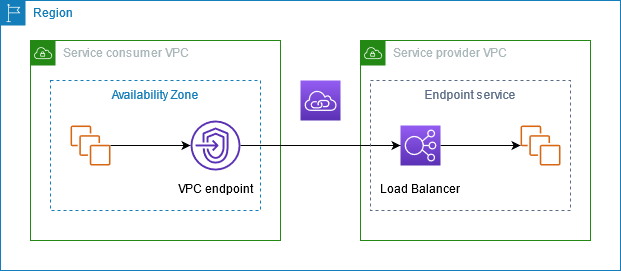

The diagram above was exported from draw.io. Its source (the exported page's mxGraphModel, read from the mxfile embedded in the PNG):
<mxGraphModel dx="1134" dy="992" grid="1" gridSize="10" guides="1" tooltips="1" connect="1" arrows="1" fold="1" page="1" pageScale="1" pageWidth="850" pageHeight="1100" math="0" shadow="0">
  <root>
    <mxCell id="0" />
    <mxCell id="1" parent="0" />
    <mxCell id="zFca7eg2-_K5HZE7Mv-G-1" value="Region" style="points=[[0,0],[0.25,0],[0.5,0],[0.75,0],[1,0],[1,0.25],[1,0.5],[1,0.75],[1,1],[0.75,1],[0.5,1],[0.25,1],[0,1],[0,0.75],[0,0.5],[0,0.25]];outlineConnect=0;gradientColor=none;html=1;whiteSpace=wrap;fontSize=12;fontStyle=0;shape=mxgraph.aws4.group;grIcon=mxgraph.aws4.group_region;strokeColor=#147EBA;fillColor=none;verticalAlign=top;align=left;spacingLeft=30;fontColor=#147EBA;dashed=0;" vertex="1" parent="1">
      <mxGeometry x="40" y="400" width="620" height="270" as="geometry" />
    </mxCell>
    <mxCell id="zFca7eg2-_K5HZE7Mv-G-2" value="Service consumer VPC" style="points=[[0,0],[0.25,0],[0.5,0],[0.75,0],[1,0],[1,0.25],[1,0.5],[1,0.75],[1,1],[0.75,1],[0.5,1],[0.25,1],[0,1],[0,0.75],[0,0.5],[0,0.25]];outlineConnect=0;gradientColor=none;html=1;whiteSpace=wrap;fontSize=12;fontStyle=0;shape=mxgraph.aws4.group;grIcon=mxgraph.aws4.group_vpc;strokeColor=#248814;fillColor=none;verticalAlign=top;align=left;spacingLeft=30;fontColor=#AAB7B8;dashed=0;" vertex="1" parent="1">
      <mxGeometry x="70" y="440" width="250" height="200" as="geometry" />
    </mxCell>
    <mxCell id="zFca7eg2-_K5HZE7Mv-G-3" value="Service provider VPC" style="points=[[0,0],[0.25,0],[0.5,0],[0.75,0],[1,0],[1,0.25],[1,0.5],[1,0.75],[1,1],[0.75,1],[0.5,1],[0.25,1],[0,1],[0,0.75],[0,0.5],[0,0.25]];outlineConnect=0;gradientColor=none;html=1;whiteSpace=wrap;fontSize=12;fontStyle=0;shape=mxgraph.aws4.group;grIcon=mxgraph.aws4.group_vpc;strokeColor=#248814;fillColor=none;verticalAlign=top;align=left;spacingLeft=30;fontColor=#AAB7B8;dashed=0;" vertex="1" parent="1">
      <mxGeometry x="400" y="440" width="230" height="200" as="geometry" />
    </mxCell>
    <mxCell id="zFca7eg2-_K5HZE7Mv-G-15" value="" style="edgeStyle=orthogonalEdgeStyle;rounded=0;orthogonalLoop=1;jettySize=auto;html=1;" edge="1" parent="1" source="zFca7eg2-_K5HZE7Mv-G-4" target="zFca7eg2-_K5HZE7Mv-G-6">
      <mxGeometry relative="1" as="geometry" />
    </mxCell>
    <mxCell id="zFca7eg2-_K5HZE7Mv-G-4" value="" style="outlineConnect=0;fontColor=#232F3E;gradientColor=none;fillColor=#D86613;strokeColor=none;dashed=0;verticalLabelPosition=bottom;verticalAlign=top;align=center;html=1;fontSize=12;fontStyle=0;aspect=fixed;pointerEvents=1;shape=mxgraph.aws4.instances;" vertex="1" parent="1">
      <mxGeometry x="110" y="525" width="40" height="40" as="geometry" />
    </mxCell>
    <mxCell id="zFca7eg2-_K5HZE7Mv-G-5" value="" style="outlineConnect=0;fontColor=#232F3E;gradientColor=#945DF2;gradientDirection=north;fillColor=#5A30B5;strokeColor=#ffffff;dashed=0;verticalLabelPosition=bottom;verticalAlign=top;align=center;html=1;fontSize=12;fontStyle=0;aspect=fixed;shape=mxgraph.aws4.resourceIcon;resIcon=mxgraph.aws4.vpc_privatelink;" vertex="1" parent="1">
      <mxGeometry x="340" y="480" width="40" height="40" as="geometry" />
    </mxCell>
    <mxCell id="zFca7eg2-_K5HZE7Mv-G-17" value="" style="edgeStyle=orthogonalEdgeStyle;rounded=0;orthogonalLoop=1;jettySize=auto;html=1;" edge="1" parent="1" source="zFca7eg2-_K5HZE7Mv-G-6" target="zFca7eg2-_K5HZE7Mv-G-7">
      <mxGeometry relative="1" as="geometry">
        <mxPoint x="360" y="545" as="targetPoint" />
      </mxGeometry>
    </mxCell>
    <mxCell id="zFca7eg2-_K5HZE7Mv-G-6" value="" style="outlineConnect=0;fontColor=#232F3E;gradientColor=none;fillColor=#5A30B5;strokeColor=none;dashed=0;verticalLabelPosition=bottom;verticalAlign=top;align=center;html=1;fontSize=12;fontStyle=0;aspect=fixed;pointerEvents=1;shape=mxgraph.aws4.endpoints;" vertex="1" parent="1">
      <mxGeometry x="230" y="520" width="50" height="50" as="geometry" />
    </mxCell>
    <mxCell id="zFca7eg2-_K5HZE7Mv-G-18" value="" style="edgeStyle=orthogonalEdgeStyle;rounded=0;orthogonalLoop=1;jettySize=auto;html=1;" edge="1" parent="1" source="zFca7eg2-_K5HZE7Mv-G-7" target="zFca7eg2-_K5HZE7Mv-G-8">
      <mxGeometry relative="1" as="geometry" />
    </mxCell>
    <mxCell id="zFca7eg2-_K5HZE7Mv-G-7" value="" style="outlineConnect=0;fontColor=#232F3E;gradientColor=#945DF2;gradientDirection=north;fillColor=#5A30B5;strokeColor=#ffffff;dashed=0;verticalLabelPosition=bottom;verticalAlign=top;align=center;html=1;fontSize=12;fontStyle=0;aspect=fixed;shape=mxgraph.aws4.resourceIcon;resIcon=mxgraph.aws4.elastic_load_balancing;" vertex="1" parent="1">
      <mxGeometry x="440" y="525" width="40" height="40" as="geometry" />
    </mxCell>
    <mxCell id="zFca7eg2-_K5HZE7Mv-G-8" value="" style="outlineConnect=0;fontColor=#232F3E;gradientColor=none;fillColor=#D86613;strokeColor=none;dashed=0;verticalLabelPosition=bottom;verticalAlign=top;align=center;html=1;fontSize=12;fontStyle=0;aspect=fixed;pointerEvents=1;shape=mxgraph.aws4.instances;" vertex="1" parent="1">
      <mxGeometry x="560" y="525" width="40" height="40" as="geometry" />
    </mxCell>
    <mxCell id="zFca7eg2-_K5HZE7Mv-G-9" value="VPC endpoint" style="text;html=1;resizable=0;autosize=1;align=center;verticalAlign=middle;points=[];fillColor=none;strokeColor=none;rounded=0;" vertex="1" parent="1">
      <mxGeometry x="210" y="580" width="90" height="20" as="geometry" />
    </mxCell>
    <mxCell id="zFca7eg2-_K5HZE7Mv-G-10" value="Load Balancer" style="text;html=1;resizable=0;autosize=1;align=center;verticalAlign=middle;points=[];fillColor=none;strokeColor=none;rounded=0;" vertex="1" parent="1">
      <mxGeometry x="410" y="580" width="100" height="20" as="geometry" />
    </mxCell>
    <mxCell id="zFca7eg2-_K5HZE7Mv-G-13" value="Endpoint service" style="fillColor=none;strokeColor=#5A6C86;dashed=1;verticalAlign=top;fontStyle=0;fontColor=#5A6C86;" vertex="1" parent="1">
      <mxGeometry x="410" y="480" width="200" height="130" as="geometry" />
    </mxCell>
    <mxCell id="zFca7eg2-_K5HZE7Mv-G-14" value="Availability Zone" style="fillColor=none;strokeColor=#147EBA;dashed=1;verticalAlign=top;fontStyle=0;fontColor=#147EBA;" vertex="1" parent="1">
      <mxGeometry x="90" y="480" width="210" height="130" as="geometry" />
    </mxCell>
  </root>
</mxGraphModel>